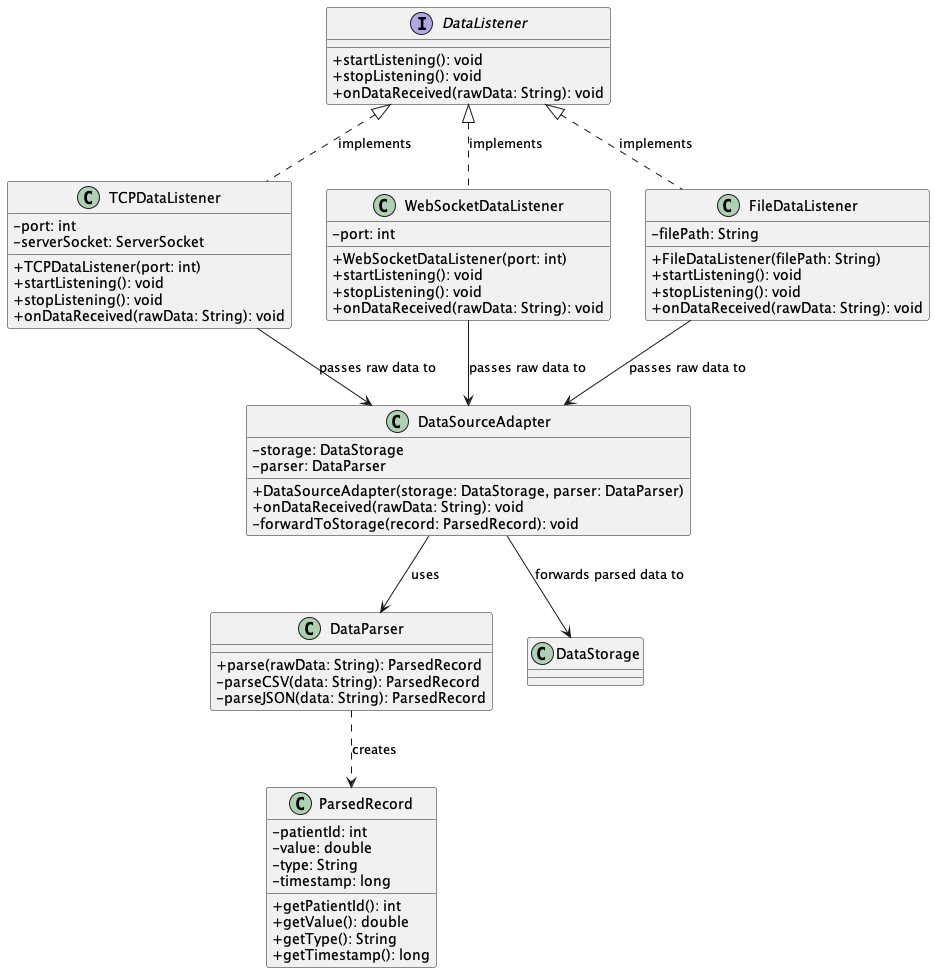

The diagram above was rendered by PlantUML. Its source (embedded in the PNG):
@startuml DataAccessLayer
skinparam classAttributeIconSize 0

interface DataListener {
  + startListening(): void
  + stopListening(): void
  + onDataReceived(rawData: String): void
}

class TCPDataListener {
  - port: int
  - serverSocket: ServerSocket
  + TCPDataListener(port: int)
  + startListening(): void
  + stopListening(): void
  + onDataReceived(rawData: String): void
}

class WebSocketDataListener {
  - port: int
  + WebSocketDataListener(port: int)
  + startListening(): void
  + stopListening(): void
  + onDataReceived(rawData: String): void
}

class FileDataListener {
  - filePath: String
  + FileDataListener(filePath: String)
  + startListening(): void
  + stopListening(): void
  + onDataReceived(rawData: String): void
}

class DataParser {
  + parse(rawData: String): ParsedRecord
  - parseCSV(data: String): ParsedRecord
  - parseJSON(data: String): ParsedRecord
}

class ParsedRecord {
  - patientId: int
  - value: double
  - type: String
  - timestamp: long
  + getPatientId(): int
  + getValue(): double
  + getType(): String
  + getTimestamp(): long
}

class DataSourceAdapter {
  - storage: DataStorage
  - parser: DataParser
  + DataSourceAdapter(storage: DataStorage, parser: DataParser)
  + onDataReceived(rawData: String): void
  - forwardToStorage(record: ParsedRecord): void
}

DataListener <|.. TCPDataListener : implements
DataListener <|.. WebSocketDataListener : implements
DataListener <|.. FileDataListener : implements
TCPDataListener --> DataSourceAdapter : passes raw data to
WebSocketDataListener --> DataSourceAdapter : passes raw data to
FileDataListener --> DataSourceAdapter : passes raw data to
DataSourceAdapter --> DataParser : uses
DataParser ..> ParsedRecord : creates
DataSourceAdapter --> DataStorage : forwards parsed data to

@enduml